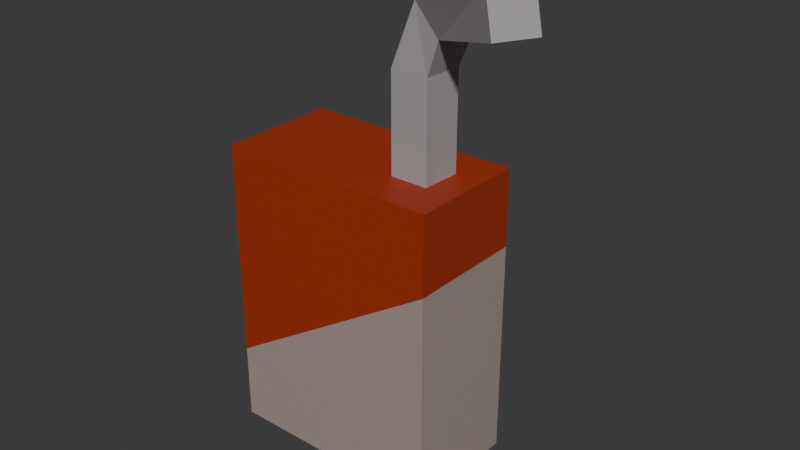 # Source: juice-box-orange.blend  (saved by Blender 5.1.29; exported with 4.5.12 LTS)
import bpy
from mathutils import Matrix  # noqa: F401  (used for matrix-valued properties, if any)

bpy.ops.wm.read_factory_settings(use_empty=True)
scene = bpy.context.scene
scene.name = 'Scene'

# ---- collections
col_collection = bpy.data.collections.new('Collection'); scene.collection.children.link(col_collection)

# ---- images (referenced by path relative to the original .blend; pixels are not part of the script)
import os
ASSET_DIR = os.environ.get("B2B_ASSET_DIR", "")  # directory of the original .blend (textures are referenced by path, not embedded)
HERE = os.path.dirname(os.path.abspath(__file__))  # packed textures are extracted next to this script under _unpacked/

def load_image(name, relpath, width, height, colorspace="sRGB"):
    """Load a texture the original file referenced (path relative to the .blend, or extracted next to this script)."""
    p = next((c for c in (os.path.join(HERE, relpath), os.path.join(ASSET_DIR, relpath)) if relpath and os.path.exists(c)), "")
    if p:
        img = bpy.data.images.load(p, check_existing=True)
        img.name = name
    else:  # same state as the original file: an image datablock whose file is absent (Cycles renders it pink)
        img = bpy.data.images.new(name, width, height)
        img.source = "FILE"
        img.filepath = "//" + (relpath or name)
    img.colorspace_settings.name = colorspace
    return img
img_worm_palette_png_001 = load_image('WORM-Palette.png.001', '_unpacked/WORM-Palette.52f920b4.png', 96, 96, 'sRGB')

# ---- materials (node trees are filled in below, after node groups)
mat_worm_001 = bpy.data.materials.new('WORM.001')
mat_worm_001.use_backface_culling_lightprobe_volume = False
mat_worm_001.use_transparent_shadow = False

# ---- material node trees
mat_worm_001.use_nodes = True; mat_worm_001.node_tree.nodes.clear()
_N = mat_worm_001.node_tree.nodes; _L = mat_worm_001.node_tree.links
n0 = _N.new('ShaderNodeBsdfPrincipled'); n0.name = 'Principled BSDF'; n0.location = (10, 300)
n0.distribution = 'GGX'
n0.subsurface_method = 'RANDOM_WALK_SKIN'
n0.inputs[3].default_value = 1.45
n0.inputs[27].default_value = (0.0, 0.0, 0.0, 1.0)
n0.inputs[28].default_value = 1.0
n1 = _N.new('ShaderNodeOutputMaterial'); n1.name = 'Material Output'; n1.location = (300, 300)
n2 = _N.new('ShaderNodeTexImage'); n2.name = 'Image Texture'; n2.location = (-393, 125)
n2.image = img_worm_palette_png_001
n2.interpolation = 'Closest'
_L.new(n0.outputs[0], n1.inputs[0])
_L.new(n2.outputs[0], n0.inputs[0])
n1.is_active_output = True

# ---- world
world_world = bpy.data.worlds.new('World'); scene.world = world_world
world_world.use_nodes = True; world_world.node_tree.nodes.clear()
_N = world_world.node_tree.nodes; _L = world_world.node_tree.links
n0 = _N.new('ShaderNodeOutputWorld'); n0.name = 'World Output'; n0.location = (200, 100)
n1 = _N.new('ShaderNodeBackground'); n1.name = 'Background'; n1.location = (-200, 100)
n1.inputs[0].default_value = (0.05088, 0.05088, 0.05088, 1.0)
_L.new(n1.outputs[0], n0.inputs[0])
n0.is_active_output = True
world_world.color = (0.05088, 0.05088, 0.05088)
world_world.sun_shadow_jitter_overblur = 0.0

# ---- meshes
me_juiceboxorange_001 = bpy.data.meshes.new('JuiceBoxOrange.001')
me_juiceboxorange_001.from_pydata([(-0.09375, 0.05, 0.25), (0.09375, 0.05, 0.25), (-0.09375, 0.05, 0.0), (0.09375, 0.05, 0.0), (-0.09375, 0.05, 0.06499), (0.09375, 0.05, 0.185), (-0.09375, -0.05, 0.06499), (-0.09375, -0.05, 0.25), (0.09375, -0.05, 0.185), (0.09375, -0.05, 0.0), (0.09375, -0.05, 0.25), (-0.09375, -0.05, 0.0), (0.03701, -0.01625, 0.041), (0.1442, -0.06003, 0.4152), (0.03701, 0.01625, 0.041), (0.1599, -0.03161, 0.4152), (0.06951, -0.01625, 0.041), (0.1536, -0.06526, 0.3845), (0.06951, 0.01625, 0.041), (0.1694, -0.03684, 0.3845), (0.03701, -0.01625, 0.3309), (0.05658, -0.01526, 0.3821), (0.0592, 0.01714, 0.3821), (0.03701, 0.01625, 0.3309), (0.08331, 0.01445, 0.3594), (0.07042, 0.01623, 0.3309), (0.07872, -0.01773, 0.3594), (0.06861, -0.01623, 0.3309)], [], [(5, 3, 2, 4), (5, 4, 0, 1), (8, 6, 11, 9), (8, 10, 7, 6), (5, 1, 10, 8), (2, 3, 9, 11), (3, 5, 8, 9), (4, 2, 11, 6), (1, 0, 7, 10), (0, 4, 6, 7), (21, 13, 15, 22), (22, 15, 19, 24), (24, 19, 17, 26), (26, 17, 13, 21), (14, 18, 16, 12), (19, 15, 13, 17), (16, 27, 20, 12), (27, 26, 21, 20), (18, 25, 27, 16), (25, 24, 26, 27), (14, 23, 25, 18), (23, 22, 24, 25), (12, 20, 23, 14), (20, 21, 22, 23)])
_uv = me_juiceboxorange_001.uv_layers.new(name='UVMap')
_uv.uv.foreach_set('vector', [0.0488, 0.4591, 0.03759, 0.4703, 0.02622, 0.4589, 0.03016, 0.455, 0.1263, 0.7247, 0.1271, 0.7209, 0.1294, 0.7232, 0.1271, 0.7255, 0.02031, 0.4876, 0.01621, 0.4689, 0.02015, 0.465, 0.03152, 0.4764, 0.1292, 0.7276, 0.1283, 0.7268, 0.1307, 0.7244, 0.133, 0.7267, 0.1263, 0.7263, 0.1271, 0.7255, 0.1283, 0.7268, 0.1275, 0.7276, 0.02622, 0.4589, 0.03759, 0.4703, 0.03152, 0.4764, 0.02015, 0.465, 0.03759, 0.4703, 0.0488, 0.4815, 0.04274, 0.4876, 0.03152, 0.4764, 0.02228, 0.455, 0.02622, 0.4589, 0.02015, 0.465, 0.01621, 0.4611, 0.1271, 0.7255, 0.1294, 0.7232, 0.1307, 0.7244, 0.1283, 0.7268, 0.1294, 0.7232, 0.1318, 0.7209, 0.133, 0.7221, 0.1307, 0.7244, 0.09368, 0.5841, 0.09615, 0.5841, 0.09615, 0.5915, 0.09368, 0.5915, 0.09368, 0.5915, 0.09615, 0.5915, 0.09615, 0.599, 0.09368, 0.599, 0.09368, 0.599, 0.09615, 0.599, 0.09615, 0.6064, 0.09368, 0.6064, 0.09368, 0.6064, 0.09615, 0.6064, 0.09615, 0.6138, 0.09368, 0.6138, 0.08133, 0.599, 0.08874, 0.599, 0.08874, 0.6064, 0.08133, 0.6064, 0.09615, 0.599, 0.1036, 0.599, 0.1036, 0.6064, 0.09615, 0.6064, 0.08874, 0.6064, 0.09121, 0.6064, 0.09121, 0.6138, 0.08874, 0.6138, 0.09121, 0.6064, 0.09368, 0.6064, 0.09368, 0.6138, 0.09121, 0.6138, 0.08874, 0.599, 0.09121, 0.599, 0.09121, 0.6064, 0.08874, 0.6064, 0.09121, 0.599, 0.09368, 0.599, 0.09368, 0.6064, 0.09121, 0.6064, 0.08874, 0.5915, 0.09121, 0.5915, 0.09121, 0.599, 0.08874, 0.599, 0.09121, 0.5915, 0.09368, 0.5915, 0.09368, 0.599, 0.09121, 0.599, 0.08874, 0.5841, 0.09121, 0.5841, 0.09121, 0.5915, 0.08874, 0.5915, 0.09121, 0.5841, 0.09368, 0.5841, 0.09368, 0.5915, 0.09121, 0.5915])
me_juiceboxorange_001.materials.append(mat_worm_001)
me_juiceboxorange_001.use_remesh_fix_poles = True
me_juiceboxorange_001.use_remesh_preserve_attributes = False
me_juiceboxorange_001.update()

# ---- objects
ob_juiceboxorange = bpy.data.objects.new('JuiceBoxOrange', me_juiceboxorange_001)

# ---- transforms, parenting, visibility, modifiers, constraints
ob_juiceboxorange.location = (0.0, 0.0, 0.0)
ob_juiceboxorange.show_wire = True

# ---- collection membership
col_collection.objects.link(ob_juiceboxorange)

# ---- scene / render settings (as saved in the file)
scene.frame_start = 1; scene.frame_end = 250; scene.frame_set(1)
scene.render.engine = 'BLENDER_EEVEE_NEXT'
scene.render.bake_bias = 0.0
scene.render.bake_samples = 0
scene.cycles.sampling_pattern = 'TABULATED_SOBOL'
scene.eevee.use_volume_custom_range = False
bpy.context.view_layer.update()

# ---- added for rendering (the .blend has no active camera and no usable light): camera, sun
cam_auto = bpy.data.cameras.new('AutoCamera')
cam_auto.lens = 50.0
cam_auto.sensor_width = 36.0
cam_auto.clip_end = 1000.0
ob_auto_camera = bpy.data.objects.new('AutoCamera', cam_auto)
scene.collection.objects.link(ob_auto_camera)
ob_auto_camera.location = (0.504897, -0.56814, 0.58125)
ob_auto_camera.rotation_euler = (1.09748, -7.21219e-08, 0.694738)
scene.camera = ob_auto_camera
light_auto_sun = bpy.data.lights.new('AutoSun', 'SUN')
light_auto_sun.energy = 3.0
light_auto_sun.angle = 0.0523599
ob_auto_sun = bpy.data.objects.new('AutoSun', light_auto_sun)
scene.collection.objects.link(ob_auto_sun)
ob_auto_sun.rotation_euler = (0.872665, 0.174533, 0.523599)
bpy.context.view_layer.update()
